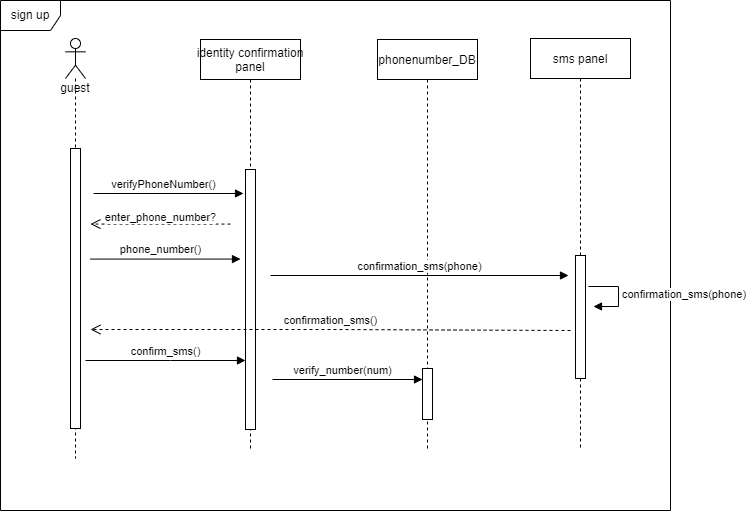

The diagram above was exported from draw.io. Its source (the exported page's mxGraphModel, read from the mxfile embedded in the PNG):
<mxGraphModel dx="281" dy="621" grid="1" gridSize="10" guides="1" tooltips="1" connect="1" arrows="1" fold="1" page="1" pageScale="1" pageWidth="850" pageHeight="1100" math="0" shadow="0">
  <root>
    <mxCell id="0" />
    <mxCell id="1" parent="0" />
    <mxCell id="62iLxjVJGYPEeGBwEZaz-22" value="sign up" style="shape=umlFrame;whiteSpace=wrap;html=1;fillColor=none;gradientColor=none;" parent="1" vertex="1">
      <mxGeometry x="100" y="40" width="670" height="510" as="geometry" />
    </mxCell>
    <mxCell id="62iLxjVJGYPEeGBwEZaz-5" value="guest" style="shape=umlLifeline;participant=umlActor;perimeter=lifelinePerimeter;whiteSpace=wrap;html=1;container=1;collapsible=0;recursiveResize=0;verticalAlign=top;spacingTop=36;outlineConnect=0;" parent="1" vertex="1">
      <mxGeometry x="165" y="78" width="20" height="420" as="geometry" />
    </mxCell>
    <mxCell id="62iLxjVJGYPEeGBwEZaz-1" value="" style="html=1;points=[];perimeter=orthogonalPerimeter;" parent="62iLxjVJGYPEeGBwEZaz-5" vertex="1">
      <mxGeometry x="5" y="110" width="10" height="280" as="geometry" />
    </mxCell>
    <mxCell id="3nuBFxr9cyL0pnOWT2aG-5" value="identity confirmation&#10;panel" style="shape=umlLifeline;perimeter=lifelinePerimeter;container=1;collapsible=0;recursiveResize=0;rounded=0;shadow=0;strokeWidth=1;" parent="1" vertex="1">
      <mxGeometry x="300" y="79" width="100" height="411" as="geometry" />
    </mxCell>
    <mxCell id="3nuBFxr9cyL0pnOWT2aG-6" value="" style="points=[];perimeter=orthogonalPerimeter;rounded=0;shadow=0;strokeWidth=1;" parent="3nuBFxr9cyL0pnOWT2aG-5" vertex="1">
      <mxGeometry x="45" y="130" width="10" height="260" as="geometry" />
    </mxCell>
    <mxCell id="62iLxjVJGYPEeGBwEZaz-15" value="phonenumber_DB" style="shape=umlLifeline;perimeter=lifelinePerimeter;container=1;collapsible=0;recursiveResize=0;rounded=0;shadow=0;strokeWidth=1;" parent="1" vertex="1">
      <mxGeometry x="477" y="79" width="100" height="410" as="geometry" />
    </mxCell>
    <mxCell id="62iLxjVJGYPEeGBwEZaz-16" value="" style="points=[];perimeter=orthogonalPerimeter;rounded=0;shadow=0;strokeWidth=1;" parent="62iLxjVJGYPEeGBwEZaz-15" vertex="1">
      <mxGeometry x="45" y="329" width="10" height="51" as="geometry" />
    </mxCell>
    <object label="" sdf="sdf" id="ZNWFDH6_I_0Zf-ZtsdpX-4">
      <mxCell style="html=1;verticalAlign=bottom;endArrow=block;rounded=0;" parent="1" edge="1">
        <mxGeometry x="0.0333" y="10" width="80" relative="1" as="geometry">
          <mxPoint x="193.0000000000001" y="233" as="sourcePoint" />
          <mxPoint x="343" y="233" as="targetPoint" />
          <mxPoint as="offset" />
        </mxGeometry>
      </mxCell>
    </object>
    <mxCell id="ZNWFDH6_I_0Zf-ZtsdpX-5" value="verifyPhoneNumber()" style="edgeLabel;html=1;align=center;verticalAlign=middle;resizable=0;points=[];" parent="ZNWFDH6_I_0Zf-ZtsdpX-4" vertex="1" connectable="0">
      <mxGeometry x="-0.4156" y="-1" relative="1" as="geometry">
        <mxPoint x="25" y="-11" as="offset" />
      </mxGeometry>
    </mxCell>
    <mxCell id="ZNWFDH6_I_0Zf-ZtsdpX-47" value="enter_phone_number?" style="html=1;verticalAlign=bottom;endArrow=open;dashed=1;endSize=8;rounded=0;" parent="1" edge="1">
      <mxGeometry y="2" relative="1" as="geometry">
        <mxPoint x="330" y="263.56999999999977" as="sourcePoint" />
        <mxPoint x="190" y="263.56999999999977" as="targetPoint" />
        <mxPoint as="offset" />
      </mxGeometry>
    </mxCell>
    <object label="" sdf="sdf" id="ZNWFDH6_I_0Zf-ZtsdpX-49">
      <mxCell style="html=1;verticalAlign=bottom;endArrow=block;rounded=0;" parent="1" edge="1">
        <mxGeometry x="0.0333" y="10" width="80" relative="1" as="geometry">
          <mxPoint x="190" y="298.57" as="sourcePoint" />
          <mxPoint x="340" y="298.57" as="targetPoint" />
          <mxPoint as="offset" />
        </mxGeometry>
      </mxCell>
    </object>
    <mxCell id="ZNWFDH6_I_0Zf-ZtsdpX-50" value="phone_number()" style="edgeLabel;html=1;align=center;verticalAlign=middle;resizable=0;points=[];" parent="ZNWFDH6_I_0Zf-ZtsdpX-49" vertex="1" connectable="0">
      <mxGeometry x="-0.4156" y="-1" relative="1" as="geometry">
        <mxPoint x="25" y="-11" as="offset" />
      </mxGeometry>
    </mxCell>
    <object label="" sdf="sdf" id="ZNWFDH6_I_0Zf-ZtsdpX-55">
      <mxCell style="html=1;verticalAlign=bottom;endArrow=block;rounded=0;" parent="1" edge="1">
        <mxGeometry x="0.0333" y="10" width="80" relative="1" as="geometry">
          <mxPoint x="372" y="418.99999999999994" as="sourcePoint" />
          <mxPoint x="522" y="418.99999999999994" as="targetPoint" />
          <mxPoint as="offset" />
        </mxGeometry>
      </mxCell>
    </object>
    <mxCell id="ZNWFDH6_I_0Zf-ZtsdpX-56" value="verify_number(num)" style="edgeLabel;html=1;align=center;verticalAlign=middle;resizable=0;points=[];" parent="ZNWFDH6_I_0Zf-ZtsdpX-55" vertex="1" connectable="0">
      <mxGeometry x="-0.4156" y="-1" relative="1" as="geometry">
        <mxPoint x="25" y="-11" as="offset" />
      </mxGeometry>
    </mxCell>
    <mxCell id="ZNWFDH6_I_0Zf-ZtsdpX-57" value="sms panel" style="shape=umlLifeline;perimeter=lifelinePerimeter;container=1;collapsible=0;recursiveResize=0;rounded=0;shadow=0;strokeWidth=1;" parent="1" vertex="1">
      <mxGeometry x="630" y="78" width="100" height="410" as="geometry" />
    </mxCell>
    <mxCell id="ZNWFDH6_I_0Zf-ZtsdpX-58" value="" style="points=[];perimeter=orthogonalPerimeter;rounded=0;shadow=0;strokeWidth=1;" parent="ZNWFDH6_I_0Zf-ZtsdpX-57" vertex="1">
      <mxGeometry x="45" y="217" width="10" height="123" as="geometry" />
    </mxCell>
    <mxCell id="ZNWFDH6_I_0Zf-ZtsdpX-62" value="confirmation_sms(phone)" style="edgeStyle=orthogonalEdgeStyle;html=1;align=left;spacingLeft=2;endArrow=block;rounded=0;entryX=1;entryY=0;" parent="ZNWFDH6_I_0Zf-ZtsdpX-57" edge="1">
      <mxGeometry relative="1" as="geometry">
        <mxPoint x="58" y="248" as="sourcePoint" />
        <Array as="points">
          <mxPoint x="88" y="248" />
        </Array>
        <mxPoint x="63" y="268" as="targetPoint" />
      </mxGeometry>
    </mxCell>
    <mxCell id="ZNWFDH6_I_0Zf-ZtsdpX-59" value="confirmation_sms(phone)" style="html=1;verticalAlign=bottom;endArrow=block;rounded=0;" parent="1" edge="1">
      <mxGeometry width="80" relative="1" as="geometry">
        <mxPoint x="370" y="315" as="sourcePoint" />
        <mxPoint x="668" y="315" as="targetPoint" />
      </mxGeometry>
    </mxCell>
    <mxCell id="ZNWFDH6_I_0Zf-ZtsdpX-66" value="confirmation_sms()" style="html=1;verticalAlign=bottom;endArrow=open;dashed=1;endSize=8;rounded=0;" parent="1" edge="1">
      <mxGeometry relative="1" as="geometry">
        <mxPoint x="670" y="370" as="sourcePoint" />
        <mxPoint x="190" y="369" as="targetPoint" />
        <Array as="points">
          <mxPoint x="430" y="369" />
        </Array>
      </mxGeometry>
    </mxCell>
    <mxCell id="ZNWFDH6_I_0Zf-ZtsdpX-68" value="confirm_sms()" style="html=1;verticalAlign=bottom;endArrow=block;rounded=0;" parent="1" target="3nuBFxr9cyL0pnOWT2aG-6" edge="1">
      <mxGeometry width="80" relative="1" as="geometry">
        <mxPoint x="185" y="400" as="sourcePoint" />
        <mxPoint x="265" y="400" as="targetPoint" />
        <Array as="points">
          <mxPoint x="270" y="400" />
        </Array>
        <mxPoint as="offset" />
      </mxGeometry>
    </mxCell>
  </root>
</mxGraphModel>